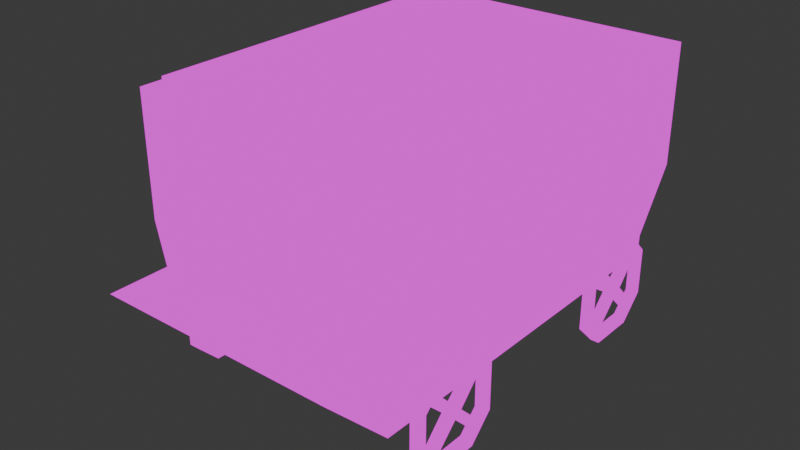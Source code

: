 # Source: passenger_carriage.blend  (saved by Blender 4.2.66; exported with 4.5.12 LTS)
import bpy
from mathutils import Matrix  # noqa: F401  (used for matrix-valued properties, if any)

bpy.ops.wm.read_factory_settings(use_empty=True)
scene = bpy.context.scene
scene.name = 'Scene'

# ---- collections
col_collection = bpy.data.collections.new('Collection'); scene.collection.children.link(col_collection)

# ---- images (referenced by path relative to the original .blend; pixels are not part of the script)
import os
ASSET_DIR = os.environ.get("B2B_ASSET_DIR", "")  # directory of the original .blend (textures are referenced by path, not embedded)
HERE = os.path.dirname(os.path.abspath(__file__))  # packed textures are extracted next to this script under _unpacked/

def load_image(name, relpath, width, height, colorspace="sRGB"):
    """Load a texture the original file referenced (path relative to the .blend, or extracted next to this script)."""
    p = next((c for c in (os.path.join(HERE, relpath), os.path.join(ASSET_DIR, relpath)) if relpath and os.path.exists(c)), "")
    if p:
        img = bpy.data.images.load(p, check_existing=True)
        img.name = name
    else:  # same state as the original file: an image datablock whose file is absent (Cycles renders it pink)
        img = bpy.data.images.new(name, width, height)
        img.source = "FILE"
        img.filepath = "//" + (relpath or name)
    img.colorspace_settings.name = colorspace
    return img
img_carriage_png = load_image('carriage.png', 'carriage.png', 1024, 1024, 'sRGB')

# ---- materials (node trees are filled in below, after node groups)
mat_carriage = bpy.data.materials.new('carriage')
mat_carriage.alpha_threshold = 0.0
mat_carriage.roughness = 0.5
mat_carriage.line_color = (0.0, 0.0, 0.0, 1.0)

# ---- material node trees
mat_carriage.use_nodes = True; mat_carriage.node_tree.nodes.clear()
_N = mat_carriage.node_tree.nodes; _L = mat_carriage.node_tree.links
n0 = _N.new('ShaderNodeOutputMaterial'); n0.name = 'Material Output'; n0.location = (607, 383)
n1 = _N.new('ShaderNodeEmission'); n1.name = 'Emission'; n1.location = (280, 306)
n2 = _N.new('ShaderNodeTexImage'); n2.name = 'Image Texture'; n2.location = (-280, 280)
n2.image = img_carriage_png
n2.interpolation = 'Closest'
_L.new(n2.outputs[0], n1.inputs[0])
_L.new(n1.outputs[0], n0.inputs[0])
n0.is_active_output = True

# ---- world
world_world = bpy.data.worlds.new('World'); scene.world = world_world
world_world.use_nodes = True; world_world.node_tree.nodes.clear()
_N = world_world.node_tree.nodes; _L = world_world.node_tree.links
n0 = _N.new('ShaderNodeOutputWorld'); n0.name = 'World Output'; n0.location = (300, 300)
n1 = _N.new('ShaderNodeBackground'); n1.name = 'Background'; n1.location = (10, 300)
n1.inputs[0].default_value = (0.05088, 0.05088, 0.05088, 1.0)
_L.new(n1.outputs[0], n0.inputs[0])
n0.is_active_output = True
world_world.color = (0.05088, 0.05088, 0.05088)
world_world.sun_shadow_jitter_overblur = 0.0

# ---- meshes
me_cube = bpy.data.meshes.new('Cube')
me_cube.from_pydata([(0.6274, -1.597, 7.801), (0.6274, -1.597, 5.801), (-0.6226, -1.597, 7.801), (-0.6226, -1.597, 5.801), (0.6274, 1.603, 7.801), (0.6274, 1.603, 5.801), (-0.6226, 1.603, 7.801), (-0.6226, 1.603, 5.801), (-0.6502, 0.8441, 9.968), (-0.6952, 0.8441, 9.968), (-0.6502, 0.6453, 7.483), (-0.6952, 0.6453, 7.483), (-0.6502, 0.6453, 2.515), (-0.6952, 0.6453, 2.515), (-0.6502, 0.8441, 0.03031), (-0.6952, 0.8441, 0.03031), (-0.6502, 1.242, 0.03031), (-0.6952, 1.242, 0.03031), (-0.6502, 1.44, 2.515), (-0.6952, 1.44, 2.515), (-0.6502, 1.44, 7.483), (-0.6952, 1.44, 7.483), (-0.6502, 1.242, 9.968), (-0.6952, 1.242, 9.968), (-0.6502, 0.8863, 8.974), (-0.6502, 0.7273, 6.986), (-0.6502, 0.7273, 3.011), (-0.6502, 0.8863, 1.024), (-0.6502, 1.204, 1.024), (-0.6502, 1.363, 3.011), (-0.6502, 1.363, 6.986), (-0.6502, 1.204, 8.974), (-0.6952, 0.8838, 8.974), (-0.6952, 0.7248, 6.986), (-0.6952, 0.7248, 3.011), (-0.6952, 0.8838, 1.024), (-0.6952, 1.202, 1.024), (-0.6952, 1.361, 3.011), (-0.6952, 1.361, 6.986), (-0.6952, 1.202, 8.974), (-0.6502, 1.308, 0.8584), (-0.6502, 1.374, 1.687), (-0.6952, 1.374, 1.687), (-0.6952, 1.308, 0.8584), (-0.6502, 1.257, 1.687), (-0.6502, 1.31, 2.349), (-0.6952, 1.308, 2.349), (-0.6952, 1.255, 1.687), (-0.6502, 0.7116, 1.687), (-0.6502, 0.7778, 0.8584), (-0.6952, 0.7778, 0.8584), (-0.6952, 0.7116, 1.687), (-0.6502, 0.7803, 2.349), (-0.6502, 0.8333, 1.687), (-0.6952, 0.8308, 1.687), (-0.6952, 0.7778, 2.349), (-0.6502, 1.374, 8.311), (-0.6502, 1.308, 9.139), (-0.6952, 1.308, 9.139), (-0.6952, 1.374, 8.311), (-0.6502, 1.31, 7.649), (-0.6502, 1.257, 8.311), (-0.6952, 1.255, 8.311), (-0.6952, 1.308, 7.649), (-0.6502, 0.7778, 9.139), (-0.6502, 0.7116, 8.311), (-0.6952, 0.7116, 8.311), (-0.6952, 0.7778, 9.139), (-0.6502, 0.8333, 8.311), (-0.6502, 0.7803, 7.649), (-0.6952, 0.7778, 7.649), (-0.6952, 0.8308, 8.311), (-0.6943, 1.096, 4.998), (-0.6482, 1.099, 4.998), (-0.6502, 1.045, 5.665), (-0.6952, 1.043, 5.665), (-0.6575, 0.9924, 5.001), (-0.6985, 0.9901, 5.001), (-0.6502, 1.046, 4.335), (-0.6952, 1.043, 4.335), (-0.6502, -1.244, 9.968), (-0.6952, -1.244, 9.968), (-0.6502, -1.443, 7.483), (-0.6952, -1.443, 7.483), (-0.6502, -1.443, 2.515), (-0.6952, -1.443, 2.515), (-0.6502, -1.244, 0.03031), (-0.6952, -1.244, 0.03031), (-0.6502, -0.8464, 0.03031), (-0.6952, -0.8464, 0.03031), (-0.6502, -0.6477, 2.515), (-0.6952, -0.6477, 2.515), (-0.6502, -0.6477, 7.483), (-0.6952, -0.6477, 7.483), (-0.6502, -0.8464, 9.968), (-0.6952, -0.8464, 9.968), (-0.6502, -1.202, 8.974), (-0.6502, -1.361, 6.986), (-0.6502, -1.361, 3.011), (-0.6502, -1.202, 1.024), (-0.6502, -0.8837, 1.024), (-0.6502, -0.7247, 3.011), (-0.6502, -0.7247, 6.986), (-0.6502, -0.8837, 8.974), (-0.6952, -1.204, 8.974), (-0.6952, -1.363, 6.986), (-0.6952, -1.363, 3.011), (-0.6952, -1.204, 1.024), (-0.6952, -0.8862, 1.024), (-0.6952, -0.7272, 3.011), (-0.6952, -0.7272, 6.986), (-0.6952, -0.8862, 8.974), (-0.6502, -0.7802, 0.8584), (-0.6502, -0.7139, 1.687), (-0.6952, -0.7139, 1.687), (-0.6952, -0.7802, 0.8584), (-0.6502, -0.8307, 1.687), (-0.6502, -0.7777, 2.349), (-0.6952, -0.7802, 2.349), (-0.6952, -0.8332, 1.687), (-0.6502, -1.376, 1.687), (-0.6502, -1.31, 0.8584), (-0.6952, -1.31, 0.8584), (-0.6952, -1.376, 1.687), (-0.6502, -1.308, 2.349), (-0.6502, -1.255, 1.687), (-0.6952, -1.257, 1.687), (-0.6952, -1.31, 2.349), (-0.6502, -0.7139, 8.311), (-0.6502, -0.7802, 9.139), (-0.6952, -0.7802, 9.139), (-0.6952, -0.7139, 8.311), (-0.6502, -0.7777, 7.649), (-0.6502, -0.8307, 8.311), (-0.6952, -0.8332, 8.311), (-0.6952, -0.7802, 7.649), (-0.6502, -1.31, 9.139), (-0.6502, -1.376, 8.311), (-0.6952, -1.376, 8.311), (-0.6952, -1.31, 9.139), (-0.6502, -1.255, 8.311), (-0.6502, -1.308, 7.649), (-0.6952, -1.31, 7.649), (-0.6952, -1.257, 8.311), (-0.6943, -0.992, 4.998), (-0.6482, -0.9895, 4.998), (-0.6502, -1.043, 5.665), (-0.6952, -1.045, 5.665), (-0.6575, -1.096, 5.001), (-0.6985, -1.098, 5.001), (-0.6502, -1.042, 4.335), (-0.6952, -1.045, 4.335), (0.6998, 0.8441, 9.968), (0.6548, 0.8441, 9.968), (0.6998, 0.6453, 7.483), (0.6548, 0.6453, 7.483), (0.6998, 0.6453, 2.515), (0.6548, 0.6453, 2.515), (0.6998, 0.8441, 0.03031), (0.6548, 0.8441, 0.03031), (0.6998, 1.242, 0.03031), (0.6548, 1.242, 0.03031), (0.6998, 1.44, 2.515), (0.6548, 1.44, 2.515), (0.6998, 1.44, 7.483), (0.6548, 1.44, 7.483), (0.6998, 1.242, 9.968), (0.6548, 1.242, 9.968), (0.6998, 0.8863, 8.974), (0.6998, 0.7273, 6.986), (0.6998, 0.7273, 3.011), (0.6998, 0.8863, 1.024), (0.6998, 1.204, 1.024), (0.6998, 1.363, 3.011), (0.6998, 1.363, 6.986), (0.6998, 1.204, 8.974), (0.6548, 0.8838, 8.974), (0.6548, 0.7248, 6.986), (0.6548, 0.7248, 3.011), (0.6548, 0.8838, 1.024), (0.6548, 1.202, 1.024), (0.6548, 1.361, 3.011), (0.6548, 1.361, 6.986), (0.6548, 1.202, 8.974), (0.6998, 1.308, 0.8584), (0.6998, 1.374, 1.687), (0.6548, 1.374, 1.687), (0.6548, 1.308, 0.8584), (0.6998, 1.257, 1.687), (0.6998, 1.31, 2.349), (0.6548, 1.308, 2.349), (0.6548, 1.255, 1.687), (0.6998, 0.7116, 1.687), (0.6998, 0.7778, 0.8584), (0.6548, 0.7778, 0.8584), (0.6548, 0.7116, 1.687), (0.6998, 0.7803, 2.349), (0.6998, 0.8333, 1.687), (0.6548, 0.8308, 1.687), (0.6548, 0.7778, 2.349), (0.6998, 1.374, 8.311), (0.6998, 1.308, 9.139), (0.6548, 1.308, 9.139), (0.6548, 1.374, 8.311), (0.6998, 1.31, 7.649), (0.6998, 1.257, 8.311), (0.6548, 1.255, 8.311), (0.6548, 1.308, 7.649), (0.6998, 0.7778, 9.139), (0.6998, 0.7116, 8.311), (0.6548, 0.7116, 8.311), (0.6548, 0.7778, 9.139), (0.6998, 0.8333, 8.311), (0.6998, 0.7803, 7.649), (0.6548, 0.7778, 7.649), (0.6548, 0.8308, 8.311), (0.6557, 1.096, 4.998), (0.7018, 1.099, 4.998), (0.6998, 1.045, 5.665), (0.6548, 1.043, 5.665), (0.6925, 0.9924, 5.001), (0.6515, 0.9901, 5.001), (0.6998, 1.046, 4.335), (0.6548, 1.043, 4.335), (0.7, -1.244, 9.968), (0.655, -1.244, 9.968), (0.7, -1.443, 7.483), (0.655, -1.443, 7.483), (0.7, -1.443, 2.515), (0.655, -1.443, 2.515), (0.7, -1.244, 0.03031), (0.655, -1.244, 0.03031), (0.7, -0.8464, 0.03031), (0.655, -0.8464, 0.03031), (0.7, -0.6477, 2.515), (0.655, -0.6477, 2.515), (0.7, -0.6477, 7.483), (0.655, -0.6477, 7.483), (0.7, -0.8464, 9.968), (0.655, -0.8464, 9.968), (0.7, -1.202, 8.974), (0.7, -1.361, 6.986), (0.7, -1.361, 3.011), (0.7, -1.202, 1.024), (0.7, -0.8837, 1.024), (0.7, -0.7247, 3.011), (0.7, -0.7247, 6.986), (0.7, -0.8837, 8.974), (0.655, -1.204, 8.974), (0.655, -1.363, 6.986), (0.655, -1.363, 3.011), (0.655, -1.204, 1.024), (0.655, -0.8862, 1.024), (0.655, -0.7272, 3.011), (0.655, -0.7272, 6.986), (0.655, -0.8862, 8.974), (0.7, -0.7802, 0.8584), (0.7, -0.7139, 1.687), (0.655, -0.7139, 1.687), (0.655, -0.7802, 0.8584), (0.7, -0.8307, 1.687), (0.7, -0.7777, 2.349), (0.655, -0.7802, 2.349), (0.655, -0.8332, 1.687), (0.7, -1.376, 1.687), (0.7, -1.31, 0.8584), (0.655, -1.31, 0.8584), (0.655, -1.376, 1.687), (0.7, -1.308, 2.349), (0.7, -1.255, 1.687), (0.655, -1.257, 1.687), (0.655, -1.31, 2.349), (0.7, -0.7139, 8.311), (0.7, -0.7802, 9.139), (0.655, -0.7802, 9.139), (0.655, -0.7139, 8.311), (0.7, -0.7777, 7.649), (0.7, -0.8307, 8.311), (0.655, -0.8332, 8.311), (0.655, -0.7802, 7.649), (0.7, -1.31, 9.139), (0.7, -1.376, 8.311), (0.655, -1.376, 8.311), (0.655, -1.31, 9.139), (0.7, -1.255, 8.311), (0.7, -1.308, 7.649), (0.655, -1.31, 7.649), (0.655, -1.257, 8.311), (0.656, -0.992, 4.998), (0.7021, -0.9895, 4.998), (0.7, -1.043, 5.665), (0.655, -1.045, 5.665), (0.6927, -1.096, 5.001), (0.6518, -1.098, 5.001), (0.7, -1.042, 4.335), (0.655, -1.045, 4.335), (0.7299, -1.597, 16.41), (-0.7251, -1.597, 16.41), (-0.7251, 1.603, 16.41), (0.7299, 1.603, 16.41), (-0.7251, -1.597, 16.41), (0.7299, -1.597, 16.41), (-0.6226, -1.597, 7.801), (0.6274, -1.597, 7.801), (0.6229, 1.603, 12.8), (-0.6207, 1.603, 12.8), (0.6229, 2.163, 12.8), (-0.6207, 2.163, 12.8), (0.7299, -1.597, 28.91), (-0.7251, -1.597, 28.91), (-0.7251, 1.603, 28.91), (0.7299, 1.603, 28.91), (0.6772, -1.597, 12.59), (-0.6725, -1.597, 12.59), (-0.6725, 1.603, 12.59), (0.6772, 1.603, 12.59), (0.6772, -0.7966, 12.59), (-0.6725, -0.7966, 12.59), (-0.6725, 0.8034, 12.59), (0.6772, 0.8034, 12.59), (0.6267, 0.8608, 7.783), (-0.6219, 0.8608, 7.783), (-0.6219, -0.8541, 7.783), (0.6267, -0.8541, 7.783), (0.6772, -0.8541, 12.59), (-0.6725, -0.8541, 12.59), (-0.6725, 0.8608, 12.59), (0.6772, 0.8608, 12.59), (0.6687, -0.7966, 11.87), (-0.6639, -0.7966, 11.87), (-0.6639, 0.8034, 11.87), (0.6687, 0.8034, 11.87), (0.6274, -0.53, 5.801), (0.6274, 0.5367, 5.801), (-0.6226, -0.4, 7.801), (-0.6226, 0.4, 7.801), (-0.6226, 0.5367, 5.801), (-0.6226, -0.53, 5.801), (0.6274, 0.4, 7.801), (0.6274, -0.4, 7.801), (0.7299, 0.4, 16.41), (0.7299, -0.4, 16.41), (-0.7251, -0.4, 16.41), (-0.7251, 0.4, 16.41), (-0.7251, 1.603, 16.41), (0.7299, 1.603, 16.41), (-0.7251, -1.597, 16.41), (0.7299, -1.597, 16.41), (-0.7251, 1.603, 28.91), (0.7299, 1.603, 28.91), (-0.7251, -1.597, 28.91), (0.7299, -1.597, 28.91), (0.7299, 1.36, 16.41), (0.7299, -1.36, 16.41), (-0.7251, -1.36, 16.41), (-0.7251, 1.36, 16.41), (0.7299, 1.36, 28.91), (0.7299, -1.36, 28.91), (-0.7251, -1.36, 28.91), (-0.7251, 1.36, 28.91), (0.7493, -0.368, 16.28), (0.75, -0.368, 28.8), (0.7493, -0.432, 16.28), (0.75, -0.432, 28.8), (0.7107, -0.368, 16.49), (0.71, -0.368, 28.8), (0.7107, -0.432, 16.49), (0.71, -0.432, 28.8), (0.6441, -0.432, 7.328), (0.6441, -0.368, 7.328), (0.6056, -0.432, 7.544), (0.6056, -0.368, 7.544), (0.7493, 0.432, 16.28), (0.75, 0.432, 28.8), (0.7493, 0.368, 16.28), (0.75, 0.368, 28.8), (0.7107, 0.432, 16.49), (0.71, 0.432, 28.8), (0.7107, 0.368, 16.49), (0.71, 0.368, 28.8), (0.6441, 0.368, 7.328), (0.6441, 0.432, 7.328), (0.6056, 0.368, 7.544), (0.6056, 0.432, 7.544), (-0.7447, 0.368, 16.28), (-0.7455, 0.368, 28.8), (-0.7447, 0.432, 16.28), (-0.7455, 0.432, 28.8), (-0.7062, 0.368, 16.49), (-0.7055, 0.368, 28.8), (-0.7062, 0.432, 16.49), (-0.7055, 0.432, 28.8), (-0.6396, 0.432, 7.328), (-0.6396, 0.368, 7.328), (-0.6011, 0.432, 7.544), (-0.6011, 0.368, 7.544), (-0.7447, -0.432, 16.28), (-0.7455, -0.432, 28.8), (-0.7447, -0.368, 16.28), (-0.7455, -0.368, 28.8), (-0.7062, -0.432, 16.49), (-0.7055, -0.432, 28.8), (-0.7062, -0.368, 16.49), (-0.7055, -0.368, 28.8), (-0.6396, -0.368, 7.328), (-0.6396, -0.432, 7.328), (-0.6011, -0.368, 7.544), (-0.6011, -0.432, 7.544), (-0.7447, 1.329, 16.28), (-0.7455, 1.329, 28.8), (-0.7447, 1.393, 16.28), (-0.7455, 1.393, 28.8), (-0.7062, 1.329, 16.49), (-0.7055, 1.329, 28.8), (-0.7062, 1.393, 16.49), (-0.7055, 1.393, 28.8), (-0.7447, -1.389, 16.28), (-0.7455, -1.389, 28.8), (-0.7447, -1.325, 16.28), (-0.7455, -1.325, 28.8), (-0.7062, -1.389, 16.49), (-0.7055, -1.389, 28.8), (-0.7062, -1.325, 16.49), (-0.7055, -1.325, 28.8), (0.7474, -1.325, 16.28), (0.7482, -1.325, 28.8), (0.7474, -1.389, 16.28), (0.7482, -1.389, 28.8), (0.7089, -1.325, 16.49), (0.7082, -1.325, 28.8), (0.7089, -1.389, 16.49), (0.7082, -1.389, 28.8), (0.7474, 1.393, 16.28), (0.7482, 1.393, 28.8), (0.7474, 1.329, 16.28), (0.7482, 1.329, 28.8), (0.7089, 1.393, 16.49), (0.7082, 1.393, 28.8), (0.7089, 1.329, 16.49), (0.7082, 1.329, 28.8), (-0.7447, -1.358, 17.11), (-0.7455, -0.4129, 17.11), (-0.7447, -1.358, 16.31), (-0.7455, -0.4129, 16.31), (-0.7062, -1.341, 17.11), (-0.7055, -0.4129, 17.11), (-0.7062, -1.341, 16.31), (-0.7055, -0.4129, 16.31), (-0.7447, -1.385, 29.04), (-0.7455, 1.392, 29.04), (-0.7447, -1.385, 28.24), (-0.7455, 1.392, 28.24), (-0.7062, -1.387, 29.04), (-0.7055, 1.392, 29.04), (-0.7062, -1.387, 28.24), (-0.7055, 1.392, 28.24), (0.7101, -1.385, 29.04), (0.7094, 1.392, 29.04), (0.7101, -1.385, 28.24), (0.7094, 1.392, 28.24), (0.7486, -1.387, 29.04), (0.7494, 1.392, 29.04), (0.7486, -1.387, 28.24), (0.7494, 1.392, 28.24), (-0.7447, 0.4075, 17.11), (-0.7455, 1.352, 17.11), (-0.7447, 0.4075, 16.31), (-0.7455, 1.352, 16.31), (-0.7062, 0.4238, 17.11), (-0.7055, 1.352, 17.11), (-0.7062, 0.4238, 16.31), (-0.7055, 1.352, 16.31), (0.711, 0.4075, 17.11), (0.7103, 1.352, 17.11), (0.711, 0.4075, 16.31), (0.7103, 1.352, 16.31), (0.7495, 0.4238, 17.11), (0.7503, 1.352, 17.11), (0.7495, 0.4238, 16.31), (0.7503, 1.352, 16.31), (0.711, -1.359, 17.11), (0.7103, -0.4139, 17.11), (0.711, -1.359, 16.31), (0.7103, -0.4139, 16.31), (0.7495, -1.342, 17.11), (0.7503, -0.4139, 17.11), (0.7495, -1.342, 16.31), (0.7503, -0.4139, 16.31), (0.7296, -0.848, 16.56), (0.7304, -0.848, 28.52), (0.7296, -0.912, 16.56), (0.7304, -0.912, 28.52), (0.7296, 0.9206, 16.56), (0.7304, 0.9206, 28.52), (0.7296, 0.8566, 16.56), (0.7304, 0.8566, 28.52), (-0.7277, -0.848, 16.56), (-0.727, -0.848, 28.52), (-0.7277, -0.912, 16.56), (-0.727, -0.912, 28.52), (-0.7277, 0.9206, 16.56), (-0.727, 0.9206, 28.52), (-0.7277, 0.8566, 16.56), (-0.727, 0.8566, 28.52), (0.6274, -0.8814, 7.794), (0.6274, 0.8881, 7.794), (-0.6226, 0.8881, 7.794), (-0.6226, -0.8814, 7.794)], [], [(336, 335, 6, 7), (332, 339, 0, 1), (69, 25, 33, 70), (10, 11, 13, 12), (51, 50, 15, 14, 49, 48, 12, 13), (14, 15, 17, 16), (43, 42, 19, 18, 41, 40, 16, 17), (18, 19, 21, 20), (59, 58, 23, 22, 57, 56, 20, 21), (22, 23, 9, 8), (10, 12, 26, 25), (41, 18, 29, 45), (22, 8, 24, 31), (65, 10, 25, 69), (49, 14, 27, 53), (18, 20, 30, 29), (14, 16, 28, 27), (57, 22, 31, 61), (13, 11, 33, 34), (43, 17, 36, 47), (9, 23, 39, 32), (67, 9, 32, 71), (51, 13, 34, 55), (21, 19, 37, 38), (17, 15, 35, 36), (59, 21, 38, 63), (29, 30, 38, 37), (31, 24, 32, 39), (25, 26, 34, 33), (27, 28, 36, 35), (19, 42, 46, 37), (42, 43, 47, 46), (16, 40, 44, 28), (40, 41, 45, 44), (61, 31, 39, 62), (55, 34, 26, 52), (15, 50, 54, 35), (50, 51, 55, 54), (12, 48, 52, 26), (48, 49, 53, 52), (63, 38, 30, 60), (71, 32, 24, 68), (23, 58, 62, 39), (58, 59, 63, 62), (20, 56, 60, 30), (56, 57, 61, 60), (53, 27, 35, 54), (11, 66, 70, 33), (66, 67, 71, 70), (8, 64, 68, 24), (64, 65, 69, 68), (67, 66, 11, 10, 65, 64, 8, 9), (45, 29, 37, 46), (47, 36, 28, 44), (46, 47, 79, 72), (62, 63, 72, 75), (69, 70, 77, 76), (55, 52, 76, 77), (60, 61, 74, 73), (61, 62, 75, 74), (63, 60, 73, 72), (70, 71, 75, 77), (68, 69, 76, 74), (71, 68, 74, 75), (75, 72, 79, 77), (45, 46, 72, 73), (44, 45, 73, 78), (47, 44, 78, 79), (221, 219, 74, 76), (54, 55, 77, 79), (53, 54, 79, 78), (52, 53, 78, 76), (141, 97, 105, 142), (82, 83, 85, 84), (123, 122, 87, 86, 121, 120, 84, 85), (86, 87, 89, 88), (115, 114, 91, 90, 113, 112, 88, 89), (90, 91, 93, 92), (131, 130, 95, 94, 129, 128, 92, 93), (94, 95, 81, 80), (82, 84, 98, 97), (113, 90, 101, 117), (94, 80, 96, 103), (137, 82, 97, 141), (121, 86, 99, 125), (90, 92, 102, 101), (86, 88, 100, 99), (129, 94, 103, 133), (85, 83, 105, 106), (115, 89, 108, 119), (81, 95, 111, 104), (139, 81, 104, 143), (123, 85, 106, 127), (93, 91, 109, 110), (89, 87, 107, 108), (131, 93, 110, 135), (101, 102, 110, 109), (103, 96, 104, 111), (97, 98, 106, 105), (99, 100, 108, 107), (91, 114, 118, 109), (114, 115, 119, 118), (88, 112, 116, 100), (112, 113, 117, 116), (133, 103, 111, 134), (127, 106, 98, 124), (87, 122, 126, 107), (122, 123, 127, 126), (84, 120, 124, 98), (120, 121, 125, 124), (135, 110, 102, 132), (143, 104, 96, 140), (95, 130, 134, 111), (130, 131, 135, 134), (92, 128, 132, 102), (128, 129, 133, 132), (125, 99, 107, 126), (83, 138, 142, 105), (138, 139, 143, 142), (80, 136, 140, 96), (136, 137, 141, 140), (139, 138, 83, 82, 137, 136, 80, 81), (117, 101, 109, 118), (119, 108, 100, 116), (118, 119, 151, 144), (134, 135, 144, 147), (141, 142, 149, 148), (127, 124, 148, 149), (132, 133, 146, 145), (133, 134, 147, 146), (135, 132, 145, 144), (142, 143, 147, 149), (140, 141, 148, 146), (143, 140, 146, 147), (147, 144, 151, 149), (117, 118, 144, 145), (116, 117, 145, 150), (119, 116, 150, 151), (291, 288, 145, 146), (126, 127, 149, 151), (125, 126, 151, 150), (124, 125, 150, 148), (213, 169, 177, 214), (154, 155, 157, 156), (195, 194, 159, 158, 193, 192, 156, 157), (158, 159, 161, 160), (187, 186, 163, 162, 185, 184, 160, 161), (162, 163, 165, 164), (203, 202, 167, 166, 201, 200, 164, 165), (166, 167, 153, 152), (154, 156, 170, 169), (185, 162, 173, 189), (166, 152, 168, 175), (209, 154, 169, 213), (193, 158, 171, 197), (162, 164, 174, 173), (158, 160, 172, 171), (201, 166, 175, 205), (157, 155, 177, 178), (187, 161, 180, 191), (153, 167, 183, 176), (211, 153, 176, 215), (195, 157, 178, 199), (165, 163, 181, 182), (161, 159, 179, 180), (203, 165, 182, 207), (173, 174, 182, 181), (175, 168, 176, 183), (169, 170, 178, 177), (171, 172, 180, 179), (163, 186, 190, 181), (186, 187, 191, 190), (160, 184, 188, 172), (184, 185, 189, 188), (205, 175, 183, 206), (199, 178, 170, 196), (159, 194, 198, 179), (194, 195, 199, 198), (156, 192, 196, 170), (192, 193, 197, 196), (207, 182, 174, 204), (215, 176, 168, 212), (167, 202, 206, 183), (202, 203, 207, 206), (164, 200, 204, 174), (200, 201, 205, 204), (197, 171, 179, 198), (155, 210, 214, 177), (210, 211, 215, 214), (152, 208, 212, 168), (208, 209, 213, 212), (211, 210, 155, 154, 209, 208, 152, 153), (189, 173, 181, 190), (191, 180, 172, 188), (190, 191, 223, 216), (206, 207, 216, 219), (213, 214, 221, 220), (199, 196, 220, 221), (204, 205, 218, 217), (205, 206, 219, 218), (207, 204, 217, 216), (214, 215, 219, 221), (212, 213, 220, 218), (215, 212, 218, 219), (189, 190, 216, 217), (188, 189, 217, 222), (191, 188, 222, 223), (217, 218, 220, 222), (198, 199, 221, 223), (197, 198, 223, 222), (196, 197, 222, 220), (285, 241, 249, 286), (226, 227, 229, 228), (267, 266, 231, 230, 265, 264, 228, 229), (230, 231, 233, 232), (259, 258, 235, 234, 257, 256, 232, 233), (234, 235, 237, 236), (275, 274, 239, 238, 273, 272, 236, 237), (238, 239, 225, 224), (226, 228, 242, 241), (257, 234, 245, 261), (238, 224, 240, 247), (281, 226, 241, 285), (265, 230, 243, 269), (234, 236, 246, 245), (230, 232, 244, 243), (273, 238, 247, 277), (229, 227, 249, 250), (259, 233, 252, 263), (225, 239, 255, 248), (283, 225, 248, 287), (267, 229, 250, 271), (237, 235, 253, 254), (233, 231, 251, 252), (275, 237, 254, 279), (245, 246, 254, 253), (247, 240, 248, 255), (241, 242, 250, 249), (243, 244, 252, 251), (235, 258, 262, 253), (258, 259, 263, 262), (232, 256, 260, 244), (256, 257, 261, 260), (277, 247, 255, 278), (271, 250, 242, 268), (231, 266, 270, 251), (266, 267, 271, 270), (228, 264, 268, 242), (264, 265, 269, 268), (279, 254, 246, 276), (287, 248, 240, 284), (239, 274, 278, 255), (274, 275, 279, 278), (236, 272, 276, 246), (272, 273, 277, 276), (269, 243, 251, 270), (227, 282, 286, 249), (282, 283, 287, 286), (224, 280, 284, 240), (280, 281, 285, 284), (283, 282, 227, 226, 281, 280, 224, 225), (261, 245, 253, 262), (263, 252, 244, 260), (262, 263, 295, 288), (278, 279, 288, 291), (285, 286, 293, 292), (271, 268, 292, 293), (276, 277, 290, 289), (277, 278, 291, 290), (279, 276, 289, 288), (286, 287, 291, 293), (284, 285, 292, 290), (287, 284, 290, 291), (261, 262, 288, 289), (260, 261, 289, 294), (263, 260, 294, 295), (289, 290, 292, 294), (270, 271, 293, 295), (269, 270, 295, 294), (268, 269, 294, 292), (288, 295, 150, 145), (295, 293, 148, 150), (293, 291, 146, 148), (223, 221, 76, 78), (216, 223, 78, 73), (302, 303, 296, 297), (334, 2, 300, 342), (219, 216, 73, 74), (338, 4, 299, 340), (6, 4, 299, 298), (3, 1, 303, 302), (5, 7, 6, 4), (304, 305, 307, 306), (4, 304, 306, 5), (7, 307, 305, 6), (298, 299, 311, 310), (297, 296, 308, 309), (312, 313, 317, 316), (315, 314, 318, 319), (327, 326, 321, 320), (324, 325, 322, 323), (316, 317, 329, 328), (319, 318, 330, 331), (0, 339, 341, 301), (6, 335, 343, 298), (5, 4, 338, 333), (333, 338, 339, 332), (505, 504, 507, 506), (3, 2, 334, 337), (337, 334, 335, 336), (352, 345, 349, 356), (354, 346, 350, 358), (344, 355, 359, 348), (347, 353, 357, 351), (360, 361, 363, 362), (362, 363, 367, 366), (366, 367, 365, 364), (364, 365, 361, 360), (366, 364, 371, 370), (372, 373, 375, 374), (374, 375, 379, 378), (364, 360, 369, 371), (362, 366, 370, 368), (360, 362, 368, 369), (378, 379, 377, 376), (376, 377, 373, 372), (378, 376, 383, 382), (376, 372, 381, 383), (374, 378, 382, 380), (372, 374, 380, 381), (384, 385, 387, 386), (386, 387, 391, 390), (390, 391, 389, 388), (388, 389, 385, 384), (390, 388, 395, 394), (388, 384, 393, 395), (386, 390, 394, 392), (384, 386, 392, 393), (396, 397, 399, 398), (398, 399, 403, 402), (402, 403, 401, 400), (400, 401, 397, 396), (402, 400, 407, 406), (400, 396, 405, 407), (398, 402, 406, 404), (396, 398, 404, 405), (408, 409, 411, 410), (410, 411, 415, 414), (414, 415, 413, 412), (412, 413, 409, 408), (416, 417, 419, 418), (418, 419, 423, 422), (422, 423, 421, 420), (420, 421, 417, 416), (424, 425, 427, 426), (426, 427, 431, 430), (430, 431, 429, 428), (428, 429, 425, 424), (432, 433, 435, 434), (434, 435, 439, 438), (438, 439, 437, 436), (436, 437, 433, 432), (440, 441, 443, 442), (464, 465, 467, 466), (446, 447, 445, 444), (444, 445, 441, 440), (448, 449, 451, 450), (454, 455, 453, 452), (452, 453, 449, 448), (456, 457, 459, 458), (462, 463, 461, 460), (460, 461, 457, 456), (470, 471, 469, 468), (468, 469, 465, 464), (472, 473, 475, 474), (478, 479, 477, 476), (476, 477, 473, 472), (480, 481, 483, 482), (486, 487, 485, 484), (484, 485, 481, 480), (488, 489, 491, 490), (492, 493, 495, 494), (496, 497, 499, 498), (500, 501, 503, 502), (311, 308, 309, 310), (378, 364, 371, 382), (402, 388, 395, 406)])
_uv = me_cube.uv_layers.new(name='UVMap')
_uv.uv.foreach_set('vector', [0.04587, 0.8045, 0.05263, 0.8045, 0.05263, 0.8068, 0.04587, 0.8068, 0.04587, 0.791, 0.05263, 0.791, 0.05263, 0.7933, 0.04587, 0.7933, 0.05051, 0.8046, 0.05051, 0.804, 0.0434, 0.804, 0.0434, 0.8046, 0.05051, 0.804, 0.0434, 0.804, 0.0434, 0.8022, 0.05051, 0.8022, 0.0434, 0.8016, 0.0434, 0.801, 0.0434, 0.8004, 0.05051, 0.8004, 0.05051, 0.801, 0.05051, 0.8016, 0.05051, 0.8022, 0.0434, 0.8022, 0.05051, 0.8004, 0.0434, 0.8004, 0.0434, 0.7987, 0.05051, 0.7987, 0.0434, 0.7981, 0.0434, 0.7975, 0.0434, 0.7969, 0.05051, 0.7969, 0.05051, 0.7975, 0.05051, 0.7981, 0.05051, 0.7987, 0.0434, 0.7987, 0.05051, 0.7969, 0.0434, 0.7969, 0.0434, 0.7951, 0.05051, 0.7951, 0.0434, 0.7945, 0.0434, 0.7939, 0.0434, 0.7933, 0.05051, 0.7933, 0.05051, 0.7939, 0.05051, 0.7945, 0.05051, 0.7951, 0.0434, 0.7951, 0.05051, 0.7933, 0.0434, 0.7933, 0.0434, 0.7916, 0.05051, 0.7916, 0.05051, 0.804, 0.05051, 0.8022, 0.05051, 0.8022, 0.05051, 0.804, 0.05051, 0.7975, 0.05051, 0.7969, 0.05051, 0.7969, 0.05051, 0.7975, 0.05051, 0.7933, 0.05051, 0.7916, 0.05051, 0.7916, 0.05051, 0.7933, 0.05051, 0.8046, 0.05051, 0.804, 0.05051, 0.804, 0.05051, 0.8046, 0.05051, 0.801, 0.05051, 0.8004, 0.05051, 0.8004, 0.05051, 0.801, 0.05051, 0.7969, 0.05051, 0.7951, 0.05051, 0.7951, 0.05051, 0.7969, 0.05051, 0.8004, 0.05051, 0.7987, 0.05051, 0.7987, 0.05051, 0.8004, 0.05051, 0.7939, 0.05051, 0.7933, 0.05051, 0.7933, 0.05051, 0.7939, 0.0434, 0.8022, 0.0434, 0.804, 0.0434, 0.804, 0.0434, 0.8022, 0.0434, 0.7981, 0.0434, 0.7987, 0.0434, 0.7987, 0.0434, 0.7981, 0.0434, 0.7916, 0.0434, 0.7933, 0.0434, 0.7933, 0.0434, 0.7916, 0.0434, 0.8052, 0.0434, 0.8058, 0.0434, 0.8058, 0.0434, 0.8052, 0.0434, 0.8016, 0.0434, 0.8022, 0.0434, 0.8022, 0.0434, 0.8016, 0.0434, 0.7951, 0.0434, 0.7969, 0.0434, 0.7969, 0.0434, 0.7951, 0.0434, 0.7987, 0.0434, 0.8004, 0.0434, 0.8004, 0.0434, 0.7987, 0.0434, 0.7945, 0.0434, 0.7951, 0.0434, 0.7951, 0.0434, 0.7945, 0.05051, 0.7969, 0.05051, 0.7951, 0.0434, 0.7951, 0.0434, 0.7969, 0.05051, 0.7933, 0.05051, 0.7916, 0.0434, 0.7916, 0.0434, 0.7933, 0.05051, 0.804, 0.05051, 0.8022, 0.0434, 0.8022, 0.0434, 0.804, 0.05051, 0.8004, 0.05051, 0.7987, 0.0434, 0.7987, 0.0434, 0.8004, 0.0434, 0.7969, 0.0434, 0.7975, 0.0434, 0.7975, 0.0434, 0.7969, 0.0434, 0.7975, 0.0434, 0.7981, 0.0434, 0.7981, 0.0434, 0.7975, 0.05051, 0.7987, 0.05051, 0.7981, 0.05051, 0.7981, 0.05051, 0.7987, 0.05051, 0.7981, 0.05051, 0.7975, 0.05051, 0.7975, 0.05051, 0.7981, 0.05051, 0.7939, 0.05051, 0.7933, 0.0434, 0.7933, 0.0434, 0.7939, 0.0434, 0.8016, 0.0434, 0.8022, 0.05051, 0.8022, 0.05051, 0.8016, 0.0434, 0.8004, 0.0434, 0.801, 0.0434, 0.801, 0.0434, 0.8004, 0.0434, 0.801, 0.0434, 0.8016, 0.0434, 0.8016, 0.0434, 0.801, 0.05051, 0.8022, 0.05051, 0.8016, 0.05051, 0.8016, 0.05051, 0.8022, 0.05051, 0.8016, 0.05051, 0.801, 0.05051, 0.801, 0.05051, 0.8016, 0.0434, 0.7945, 0.0434, 0.7951, 0.05051, 0.7951, 0.05051, 0.7945, 0.0434, 0.8052, 0.0434, 0.7916, 0.05051, 0.8058, 0.05051, 0.8052, 0.0434, 0.7933, 0.0434, 0.7939, 0.0434, 0.7939, 0.0434, 0.7933, 0.0434, 0.7939, 0.0434, 0.7945, 0.0434, 0.7945, 0.0434, 0.7939, 0.05051, 0.7951, 0.05051, 0.7945, 0.05051, 0.7945, 0.05051, 0.7951, 0.05051, 0.7945, 0.05051, 0.7939, 0.05051, 0.7939, 0.05051, 0.7945, 0.05051, 0.801, 0.05051, 0.8004, 0.0434, 0.8004, 0.0434, 0.801, 0.0434, 0.804, 0.0434, 0.8046, 0.0434, 0.8046, 0.0434, 0.804, 0.0434, 0.8046, 0.0434, 0.8052, 0.0434, 0.8052, 0.0434, 0.8046, 0.05051, 0.8058, 0.05051, 0.8052, 0.05051, 0.8052, 0.05051, 0.8058, 0.05051, 0.8052, 0.05051, 0.8046, 0.05051, 0.8046, 0.05051, 0.8052, 0.0434, 0.8052, 0.0434, 0.8046, 0.0434, 0.804, 0.05051, 0.804, 0.05051, 0.8046, 0.05051, 0.8052, 0.05051, 0.8058, 0.0434, 0.8058, 0.05051, 0.7975, 0.05051, 0.7969, 0.0434, 0.7969, 0.0434, 0.7975, 0.0434, 0.7981, 0.0434, 0.7987, 0.05051, 0.7987, 0.05051, 0.7981, 0.0434, 0.7975, 0.0434, 0.7981, 0.0434, 0.7981, 0.0434, 0.7975, 0.0434, 0.7939, 0.0434, 0.7945, 0.0434, 0.7945, 0.0434, 0.7939, 0.05051, 0.8046, 0.0434, 0.8046, 0.0434, 0.8046, 0.05051, 0.8046, 0.0434, 0.8016, 0.05051, 0.8016, 0.05051, 0.8016, 0.0434, 0.8016, 0.05051, 0.7945, 0.05051, 0.7939, 0.05051, 0.7939, 0.05051, 0.7945, 0.05051, 0.7939, 0.0434, 0.7939, 0.0434, 0.7939, 0.05051, 0.7939, 0.0434, 0.7945, 0.05051, 0.7945, 0.05051, 0.7945, 0.0434, 0.7945, 0.0434, 0.8046, 0.0434, 0.8052, 0.0434, 0.8052, 0.0434, 0.8046, 0.05051, 0.8052, 0.05051, 0.8046, 0.05051, 0.8046, 0.05051, 0.8052, 0.0434, 0.8052, 0.05051, 0.8052, 0.05051, 0.8052, 0.0434, 0.8052, 0.0434, 0.8052, 0.0434, 0.7975, 0.0434, 0.801, 0.0434, 0.8046, 0.05051, 0.7975, 0.0434, 0.7975, 0.0434, 0.7975, 0.05051, 0.7975, 0.05051, 0.7981, 0.05051, 0.7975, 0.05051, 0.7975, 0.05051, 0.7981, 0.0434, 0.7981, 0.05051, 0.7981, 0.05051, 0.7981, 0.0434, 0.7981, 0.0434, 0.8046, 0.0434, 0.8052, 0.05051, 0.8052, 0.05051, 0.8046, 0.0434, 0.801, 0.0434, 0.8016, 0.0434, 0.8016, 0.0434, 0.801, 0.05051, 0.801, 0.0434, 0.801, 0.0434, 0.801, 0.05051, 0.801, 0.05051, 0.8016, 0.05051, 0.801, 0.05051, 0.801, 0.05051, 0.8016, 0.05025, 0.8027, 0.05025, 0.8021, 0.04315, 0.8021, 0.04315, 0.8027, 0.05025, 0.8021, 0.04315, 0.8021, 0.04315, 0.8003, 0.05025, 0.8003, 0.04315, 0.7997, 0.04315, 0.7991, 0.04315, 0.7985, 0.05025, 0.7985, 0.05025, 0.7991, 0.05025, 0.7997, 0.05025, 0.8003, 0.04315, 0.8003, 0.05025, 0.7985, 0.04315, 0.7985, 0.04315, 0.7967, 0.05025, 0.7967, 0.04315, 0.7961, 0.04315, 0.7955, 0.04315, 0.795, 0.05025, 0.795, 0.05025, 0.7955, 0.05025, 0.7961, 0.05025, 0.7967, 0.04315, 0.7967, 0.05025, 0.795, 0.04315, 0.795, 0.04315, 0.7932, 0.05025, 0.7932, 0.04315, 0.7926, 0.04315, 0.792, 0.04315, 0.7914, 0.05025, 0.7914, 0.05025, 0.792, 0.05025, 0.7926, 0.05025, 0.7932, 0.04315, 0.7932, 0.05025, 0.7914, 0.04315, 0.7914, 0.04315, 0.7896, 0.05025, 0.7896, 0.05025, 0.8021, 0.05025, 0.8003, 0.05025, 0.8003, 0.05025, 0.8021, 0.05025, 0.7955, 0.05025, 0.795, 0.05025, 0.795, 0.05025, 0.7955, 0.05025, 0.7914, 0.05025, 0.7896, 0.05025, 0.7896, 0.05025, 0.7914, 0.05025, 0.8027, 0.05025, 0.8021, 0.05025, 0.8021, 0.05025, 0.8027, 0.05025, 0.7991, 0.05025, 0.7985, 0.05025, 0.7985, 0.05025, 0.7991, 0.05025, 0.795, 0.05025, 0.7932, 0.05025, 0.7932, 0.05025, 0.795, 0.05025, 0.7985, 0.05025, 0.7967, 0.05025, 0.7967, 0.05025, 0.7985, 0.05025, 0.792, 0.05025, 0.7914, 0.05025, 0.7914, 0.05025, 0.792, 0.04315, 0.8003, 0.04315, 0.8021, 0.04315, 0.8021, 0.04315, 0.8003, 0.04315, 0.7961, 0.04315, 0.7967, 0.04315, 0.7967, 0.04315, 0.7961, 0.04315, 0.7896, 0.04315, 0.7914, 0.04315, 0.7914, 0.04315, 0.7896, 0.04315, 0.8032, 0.04315, 0.8038, 0.04315, 0.8038, 0.04315, 0.8032, 0.04315, 0.7997, 0.04315, 0.8003, 0.04315, 0.8003, 0.04315, 0.7997, 0.04315, 0.7932, 0.04315, 0.795, 0.04315, 0.795, 0.04315, 0.7932, 0.04315, 0.7967, 0.04315, 0.7985, 0.04315, 0.7985, 0.04315, 0.7967, 0.04315, 0.7926, 0.04315, 0.7932, 0.04315, 0.7932, 0.04315, 0.7926, 0.05025, 0.795, 0.05025, 0.7932, 0.04315, 0.7932, 0.04315, 0.795, 0.05025, 0.7914, 0.05025, 0.7896, 0.04315, 0.7896, 0.04315, 0.7914, 0.05025, 0.8021, 0.05025, 0.8003, 0.04315, 0.8003, 0.04315, 0.8021, 0.05025, 0.7985, 0.05025, 0.7967, 0.04315, 0.7967, 0.04315, 0.7985, 0.04315, 0.795, 0.04315, 0.7955, 0.04315, 0.7955, 0.04315, 0.795, 0.04315, 0.7955, 0.04315, 0.7961, 0.04315, 0.7961, 0.04315, 0.7955, 0.05025, 0.7967, 0.05025, 0.7961, 0.05025, 0.7961, 0.05025, 0.7967, 0.05025, 0.7961, 0.05025, 0.7955, 0.05025, 0.7955, 0.05025, 0.7961, 0.05025, 0.792, 0.05025, 0.7914, 0.04315, 0.7914, 0.04315, 0.792, 0.04315, 0.7997, 0.04315, 0.8003, 0.05025, 0.8003, 0.05025, 0.7997, 0.04315, 0.7985, 0.04315, 0.7991, 0.04315, 0.7991, 0.04315, 0.7985, 0.04315, 0.7991, 0.04315, 0.7997, 0.04315, 0.7997, 0.04315, 0.7991, 0.05025, 0.8003, 0.05025, 0.7997, 0.05025, 0.7997, 0.05025, 0.8003, 0.05025, 0.7997, 0.05025, 0.7991, 0.05025, 0.7991, 0.05025, 0.7997, 0.04315, 0.7926, 0.04315, 0.7932, 0.05025, 0.7932, 0.05025, 0.7926, 0.04315, 0.8032, 0.04315, 0.7896, 0.05025, 0.8038, 0.05025, 0.8032, 0.04315, 0.7914, 0.04315, 0.792, 0.04315, 0.792, 0.04315, 0.7914, 0.04315, 0.792, 0.04315, 0.7926, 0.04315, 0.7926, 0.04315, 0.792, 0.05025, 0.7932, 0.05025, 0.7926, 0.05025, 0.7926, 0.05025, 0.7932, 0.05025, 0.7926, 0.05025, 0.792, 0.05025, 0.792, 0.05025, 0.7926, 0.05025, 0.7991, 0.05025, 0.7985, 0.04315, 0.7985, 0.04315, 0.7991, 0.04315, 0.8021, 0.04315, 0.8027, 0.04315, 0.8027, 0.04315, 0.8021, 0.04315, 0.8027, 0.04315, 0.8032, 0.04315, 0.8032, 0.04315, 0.8027, 0.05025, 0.8038, 0.05025, 0.8032, 0.05025, 0.8032, 0.05025, 0.8038, 0.05025, 0.8032, 0.05025, 0.8027, 0.05025, 0.8027, 0.05025, 0.8032, 0.04315, 0.8032, 0.04315, 0.8027, 0.04315, 0.8021, 0.05025, 0.8021, 0.05025, 0.8027, 0.05025, 0.8032, 0.05025, 0.8038, 0.04315, 0.8038, 0.05025, 0.7955, 0.05025, 0.795, 0.04315, 0.795, 0.04315, 0.7955, 0.04315, 0.7961, 0.04315, 0.7967, 0.05025, 0.7967, 0.05025, 0.7961, 0.04315, 0.7955, 0.04315, 0.7961, 0.04315, 0.7961, 0.04315, 0.7955, 0.04315, 0.792, 0.04315, 0.7926, 0.04315, 0.7926, 0.04315, 0.792, 0.05025, 0.8027, 0.04315, 0.8027, 0.04315, 0.8027, 0.05025, 0.8027, 0.04315, 0.7997, 0.05025, 0.7997, 0.05025, 0.7997, 0.04315, 0.7997, 0.05025, 0.7926, 0.05025, 0.792, 0.05025, 0.792, 0.05025, 0.7926, 0.05025, 0.792, 0.04315, 0.792, 0.04315, 0.792, 0.05025, 0.792, 0.04315, 0.7926, 0.05025, 0.7926, 0.05025, 0.7926, 0.04315, 0.7926, 0.04315, 0.8027, 0.04315, 0.8032, 0.04315, 0.8032, 0.04315, 0.8027, 0.05025, 0.8032, 0.05025, 0.8027, 0.05025, 0.8027, 0.05025, 0.8032, 0.04315, 0.8032, 0.05025, 0.8032, 0.05025, 0.8032, 0.04315, 0.8032, 0.04315, 0.8032, 0.04315, 0.7955, 0.04315, 0.7991, 0.04315, 0.8027, 0.05025, 0.7955, 0.04315, 0.7955, 0.04315, 0.7955, 0.05025, 0.7955, 0.05025, 0.7961, 0.05025, 0.7955, 0.05025, 0.7955, 0.05025, 0.7961, 0.04315, 0.7961, 0.05025, 0.7961, 0.05025, 0.7961, 0.04315, 0.7961, 0.04315, 0.792, 0.04315, 0.7926, 0.05025, 0.7926, 0.05025, 0.792, 0.04315, 0.7991, 0.04315, 0.7997, 0.04315, 0.7997, 0.04315, 0.7991, 0.05025, 0.7991, 0.04315, 0.7991, 0.04315, 0.7991, 0.05025, 0.7991, 0.05025, 0.7997, 0.05025, 0.7991, 0.05025, 0.7991, 0.05025, 0.7997, 0.05051, 0.8046, 0.05051, 0.804, 0.0434, 0.804, 0.0434, 0.8046, 0.05051, 0.804, 0.0434, 0.804, 0.0434, 0.8022, 0.05051, 0.8022, 0.0434, 0.8016, 0.0434, 0.801, 0.0434, 0.8004, 0.05051, 0.8004, 0.05051, 0.801, 0.05051, 0.8016, 0.05051, 0.8022, 0.0434, 0.8022, 0.05051, 0.8004, 0.0434, 0.8004, 0.0434, 0.7987, 0.05051, 0.7987, 0.0434, 0.7981, 0.0434, 0.7975, 0.0434, 0.7969, 0.05051, 0.7969, 0.05051, 0.7975, 0.05051, 0.7981, 0.05051, 0.7987, 0.0434, 0.7987, 0.05051, 0.7969, 0.0434, 0.7969, 0.0434, 0.7951, 0.05051, 0.7951, 0.0434, 0.7945, 0.0434, 0.7939, 0.0434, 0.7933, 0.05051, 0.7933, 0.05051, 0.7939, 0.05051, 0.7945, 0.05051, 0.7951, 0.0434, 0.7951, 0.05051, 0.7933, 0.0434, 0.7933, 0.0434, 0.7916, 0.05051, 0.7916, 0.05051, 0.804, 0.05051, 0.8022, 0.05051, 0.8022, 0.05051, 0.804, 0.05051, 0.7975, 0.05051, 0.7969, 0.05051, 0.7969, 0.05051, 0.7975, 0.05051, 0.7933, 0.05051, 0.7916, 0.05051, 0.7916, 0.05051, 0.7933, 0.05051, 0.8046, 0.05051, 0.804, 0.05051, 0.804, 0.05051, 0.8046, 0.05051, 0.801, 0.05051, 0.8004, 0.05051, 0.8004, 0.05051, 0.801, 0.05051, 0.7969, 0.05051, 0.7951, 0.05051, 0.7951, 0.05051, 0.7969, 0.05051, 0.8004, 0.05051, 0.7987, 0.05051, 0.7987, 0.05051, 0.8004, 0.05051, 0.7939, 0.05051, 0.7933, 0.05051, 0.7933, 0.05051, 0.7939, 0.0434, 0.8022, 0.0434, 0.804, 0.0434, 0.804, 0.0434, 0.8022, 0.0434, 0.7981, 0.0434, 0.7987, 0.0434, 0.7987, 0.0434, 0.7981, 0.0434, 0.7916, 0.0434, 0.7933, 0.0434, 0.7933, 0.0434, 0.7916, 0.0434, 0.8052, 0.0434, 0.8058, 0.0434, 0.8058, 0.0434, 0.8052, 0.0434, 0.8016, 0.0434, 0.8022, 0.0434, 0.8022, 0.0434, 0.8016, 0.0434, 0.7951, 0.0434, 0.7969, 0.0434, 0.7969, 0.0434, 0.7951, 0.0434, 0.7987, 0.0434, 0.8004, 0.0434, 0.8004, 0.0434, 0.7987, 0.0434, 0.7945, 0.0434, 0.7951, 0.0434, 0.7951, 0.0434, 0.7945, 0.05051, 0.7969, 0.05051, 0.7951, 0.0434, 0.7951, 0.0434, 0.7969, 0.05051, 0.7933, 0.05051, 0.7916, 0.0434, 0.7916, 0.0434, 0.7933, 0.05051, 0.804, 0.05051, 0.8022, 0.0434, 0.8022, 0.0434, 0.804, 0.05051, 0.8004, 0.05051, 0.7987, 0.0434, 0.7987, 0.0434, 0.8004, 0.0434, 0.7969, 0.0434, 0.7975, 0.0434, 0.7975, 0.0434, 0.7969, 0.0434, 0.7975, 0.0434, 0.7981, 0.0434, 0.7981, 0.0434, 0.7975, 0.05051, 0.7987, 0.05051, 0.7981, 0.05051, 0.7981, 0.05051, 0.7987, 0.05051, 0.7981, 0.05051, 0.7975, 0.05051, 0.7975, 0.05051, 0.7981, 0.05051, 0.7939, 0.05051, 0.7933, 0.0434, 0.7933, 0.0434, 0.7939, 0.0434, 0.8016, 0.0434, 0.8022, 0.05051, 0.8022, 0.05051, 0.8016, 0.0434, 0.8004, 0.0434, 0.801, 0.0434, 0.801, 0.0434, 0.8004, 0.0434, 0.801, 0.0434, 0.8016, 0.0434, 0.8016, 0.0434, 0.801, 0.05051, 0.8022, 0.05051, 0.8016, 0.05051, 0.8016, 0.05051, 0.8022, 0.05051, 0.8016, 0.05051, 0.801, 0.05051, 0.801, 0.05051, 0.8016, 0.0434, 0.7945, 0.0434, 0.7951, 0.05051, 0.7951, 0.05051, 0.7945, 0.0434, 0.8052, 0.0434, 0.7916, 0.05051, 0.8058, 0.05051, 0.8052, 0.0434, 0.7933, 0.0434, 0.7939, 0.0434, 0.7939, 0.0434, 0.7933, 0.0434, 0.7939, 0.0434, 0.7945, 0.0434, 0.7945, 0.0434, 0.7939, 0.05051, 0.7951, 0.05051, 0.7945, 0.05051, 0.7945, 0.05051, 0.7951, 0.05051, 0.7945, 0.05051, 0.7939, 0.05051, 0.7939, 0.05051, 0.7945, 0.05051, 0.801, 0.05051, 0.8004, 0.0434, 0.8004, 0.0434, 0.801, 0.0434, 0.804, 0.0434, 0.8046, 0.0434, 0.8046, 0.0434, 0.804, 0.0434, 0.8046, 0.0434, 0.8052, 0.0434, 0.8052, 0.0434, 0.8046, 0.05051, 0.8058, 0.05051, 0.8052, 0.05051, 0.8052, 0.05051, 0.8058, 0.05051, 0.8052, 0.05051, 0.8046, 0.05051, 0.8046, 0.05051, 0.8052, 0.0434, 0.8052, 0.0434, 0.8046, 0.0434, 0.804, 0.05051, 0.804, 0.05051, 0.8046, 0.05051, 0.8052, 0.05051, 0.8058, 0.0434, 0.8058, 0.05051, 0.7975, 0.05051, 0.7969, 0.0434, 0.7969, 0.0434, 0.7975, 0.0434, 0.7981, 0.0434, 0.7987, 0.05051, 0.7987, 0.05051, 0.7981, 0.0434, 0.7975, 0.0434, 0.7981, 0.0434, 0.7981, 0.0434, 0.7975, 0.0434, 0.7939, 0.0434, 0.7945, 0.0434, 0.7945, 0.0434, 0.7939, 0.05051, 0.8046, 0.0434, 0.8046, 0.0434, 0.8046, 0.05051, 0.8046, 0.0434, 0.8016, 0.05051, 0.8016, 0.05051, 0.8016, 0.0434, 0.8016, 0.05051, 0.7945, 0.05051, 0.7939, 0.05051, 0.7939, 0.05051, 0.7945, 0.05051, 0.7939, 0.0434, 0.7939, 0.0434, 0.7939, 0.05051, 0.7939, 0.0434, 0.7945, 0.05051, 0.7945, 0.05051, 0.7945, 0.0434, 0.7945, 0.0434, 0.8046, 0.0434, 0.8052, 0.0434, 0.8052, 0.0434, 0.8046, 0.05051, 0.8052, 0.05051, 0.8046, 0.05051, 0.8046, 0.05051, 0.8052, 0.0434, 0.8052, 0.05051, 0.8052, 0.05051, 0.8052, 0.0434, 0.8052, 0.05051, 0.7975, 0.0434, 0.7975, 0.0434, 0.7975, 0.05051, 0.7975, 0.05051, 0.7981, 0.05051, 0.7975, 0.05051, 0.7975, 0.05051, 0.7981, 0.0434, 0.7981, 0.05051, 0.7981, 0.05051, 0.7981, 0.0434, 0.7981, 0.05051, 0.7975, 0.05051, 0.8052, 0.05051, 0.8016, 0.05051, 0.7981, 0.0434, 0.801, 0.0434, 0.8016, 0.0434, 0.8016, 0.0434, 0.801, 0.05051, 0.801, 0.0434, 0.801, 0.0434, 0.801, 0.05051, 0.801, 0.05051, 0.8016, 0.05051, 0.801, 0.05051, 0.801, 0.05051, 0.8016, 0.05025, 0.8027, 0.05025, 0.8021, 0.04315, 0.8021, 0.04315, 0.8027, 0.05025, 0.8021, 0.04315, 0.8021, 0.04315, 0.8003, 0.05025, 0.8003, 0.04315, 0.7997, 0.04315, 0.7991, 0.04315, 0.7985, 0.05025, 0.7985, 0.05025, 0.7991, 0.05025, 0.7997, 0.05025, 0.8003, 0.04315, 0.8003, 0.05025, 0.7985, 0.04315, 0.7985, 0.04315, 0.7967, 0.05025, 0.7967, 0.04315, 0.7961, 0.04315, 0.7955, 0.04315, 0.795, 0.05025, 0.795, 0.05025, 0.7955, 0.05025, 0.7961, 0.05025, 0.7967, 0.04315, 0.7967, 0.04909, 0.7934, 0.04198, 0.7934, 0.04198, 0.7916, 0.04909, 0.7916, 0.04315, 0.7926, 0.04315, 0.792, 0.04315, 0.7914, 0.05025, 0.7914, 0.05025, 0.792, 0.05025, 0.7926, 0.05025, 0.7932, 0.04315, 0.7932, 0.05025, 0.7914, 0.04315, 0.7914, 0.04315, 0.7896, 0.05025, 0.7896, 0.05025, 0.8021, 0.05025, 0.8003, 0.05025, 0.8003, 0.05025, 0.8021, 0.05025, 0.7955, 0.05025, 0.795, 0.05025, 0.795, 0.05025, 0.7955, 0.05025, 0.7914, 0.05025, 0.7896, 0.05025, 0.7896, 0.05025, 0.7914, 0.05025, 0.8027, 0.05025, 0.8021, 0.05025, 0.8021, 0.05025, 0.8027, 0.05025, 0.7991, 0.05025, 0.7985, 0.05025, 0.7985, 0.05025, 0.7991, 0.05025, 0.795, 0.05025, 0.7932, 0.05025, 0.7932, 0.05025, 0.795, 0.05025, 0.7985, 0.05025, 0.7967, 0.05025, 0.7967, 0.05025, 0.7985, 0.05025, 0.792, 0.05025, 0.7914, 0.05025, 0.7914, 0.05025, 0.792, 0.04315, 0.8003, 0.04315, 0.8021, 0.04315, 0.8021, 0.04315, 0.8003, 0.04315, 0.7961, 0.04315, 0.7967, 0.04315, 0.7967, 0.04315, 0.7961, 0.04315, 0.7896, 0.04315, 0.7914, 0.04315, 0.7914, 0.04315, 0.7896, 0.04315, 0.8032, 0.04315, 0.8038, 0.04315, 0.8038, 0.04315, 0.8032, 0.04315, 0.7997, 0.04315, 0.8003, 0.04315, 0.8003, 0.04315, 0.7997, 0.04315, 0.7932, 0.04315, 0.795, 0.04315, 0.795, 0.04315, 0.7932, 0.04315, 0.7967, 0.04315, 0.7985, 0.04315, 0.7985, 0.04315, 0.7967, 0.04315, 0.7926, 0.04315, 0.7932, 0.04315, 0.7932, 0.04315, 0.7926, 0.05025, 0.795, 0.05025, 0.7932, 0.04315, 0.7932, 0.04315, 0.795, 0.05025, 0.7914, 0.05025, 0.7896, 0.04315, 0.7896, 0.04315, 0.7914, 0.05025, 0.8021, 0.05025, 0.8003, 0.04315, 0.8003, 0.04315, 0.8021, 0.05025, 0.7985, 0.05025, 0.7967, 0.04315, 0.7967, 0.04315, 0.7985, 0.04315, 0.795, 0.04315, 0.7955, 0.04315, 0.7955, 0.04315, 0.795, 0.04315, 0.7955, 0.04315, 0.7961, 0.04315, 0.7961, 0.04315, 0.7955, 0.05025, 0.7967, 0.05025, 0.7961, 0.05025, 0.7961, 0.05025, 0.7967, 0.05025, 0.7961, 0.05025, 0.7955, 0.05025, 0.7955, 0.05025, 0.7961, 0.05025, 0.792, 0.05025, 0.7914, 0.04315, 0.7914, 0.04315, 0.792, 0.04315, 0.7997, 0.04315, 0.8003, 0.05025, 0.8003, 0.05025, 0.7997, 0.04315, 0.7985, 0.04315, 0.7991, 0.04315, 0.7991, 0.04315, 0.7985, 0.04315, 0.7991, 0.04315, 0.7997, 0.04315, 0.7997, 0.04315, 0.7991, 0.05025, 0.8003, 0.05025, 0.7997, 0.05025, 0.7997, 0.05025, 0.8003, 0.05025, 0.7997, 0.05025, 0.7991, 0.05025, 0.7991, 0.05025, 0.7997, 0.04315, 0.7926, 0.04315, 0.7932, 0.05025, 0.7932, 0.05025, 0.7926, 0.04315, 0.8032, 0.04315, 0.7896, 0.05025, 0.8038, 0.05025, 0.8032, 0.04315, 0.7914, 0.04315, 0.792, 0.04315, 0.792, 0.04315, 0.7914, 0.04315, 0.792, 0.04315, 0.7926, 0.04315, 0.7926, 0.04315, 0.792, 0.05025, 0.7932, 0.05025, 0.7926, 0.05025, 0.7926, 0.05025, 0.7932, 0.05025, 0.7926, 0.05025, 0.792, 0.05025, 0.792, 0.05025, 0.7926, 0.05025, 0.7991, 0.05025, 0.7985, 0.04315, 0.7985, 0.04315, 0.7991, 0.04315, 0.8021, 0.04315, 0.8027, 0.04315, 0.8027, 0.04315, 0.8021, 0.04315, 0.8027, 0.04315, 0.8032, 0.04315, 0.8032, 0.04315, 0.8027, 0.05025, 0.8038, 0.05025, 0.8032, 0.05025, 0.8032, 0.05025, 0.8038, 0.05025, 0.8032, 0.05025, 0.8027, 0.05025, 0.8027, 0.05025, 0.8032, 0.04315, 0.8032, 0.04315, 0.8027, 0.04315, 0.8021, 0.05025, 0.8021, 0.05025, 0.8027, 0.05025, 0.8032, 0.05025, 0.8038, 0.04315, 0.8038, 0.05025, 0.7955, 0.05025, 0.795, 0.04315, 0.795, 0.04315, 0.7955, 0.04315, 0.7961, 0.04315, 0.7967, 0.05025, 0.7967, 0.05025, 0.7961, 0.04315, 0.7955, 0.04315, 0.7961, 0.04315, 0.7961, 0.04315, 0.7955, 0.04315, 0.792, 0.04315, 0.7926, 0.04315, 0.7926, 0.04315, 0.792, 0.05025, 0.8027, 0.04315, 0.8027, 0.04315, 0.8027, 0.05025, 0.8027, 0.04315, 0.7997, 0.05025, 0.7997, 0.05025, 0.7997, 0.04315, 0.7997, 0.05025, 0.7926, 0.05025, 0.792, 0.05025, 0.792, 0.05025, 0.7926, 0.05025, 0.792, 0.04315, 0.792, 0.04315, 0.792, 0.05025, 0.792, 0.04315, 0.7926, 0.05025, 0.7926, 0.05025, 0.7926, 0.04315, 0.7926, 0.04315, 0.8027, 0.04315, 0.8032, 0.04315, 0.8032, 0.04315, 0.8027, 0.05025, 0.8032, 0.05025, 0.8027, 0.05025, 0.8027, 0.05025, 0.8032, 0.04315, 0.8032, 0.05025, 0.8032, 0.05025, 0.8032, 0.04315, 0.8032, 0.05025, 0.7955, 0.04315, 0.7955, 0.04315, 0.7955, 0.05025, 0.7955, 0.05025, 0.7961, 0.05025, 0.7955, 0.05025, 0.7955, 0.05025, 0.7961, 0.04315, 0.7961, 0.05025, 0.7961, 0.05025, 0.7961, 0.04315, 0.7961, 0.05025, 0.7955, 0.05025, 0.8032, 0.05025, 0.7997, 0.05025, 0.7961, 0.04315, 0.7991, 0.04315, 0.7997, 0.04315, 0.7997, 0.04315, 0.7991, 0.05025, 0.7991, 0.04315, 0.7991, 0.04315, 0.7991, 0.05025, 0.7991, 0.05025, 0.7997, 0.05025, 0.7991, 0.05025, 0.7991, 0.05025, 0.7997, 0.04315, 0.7955, 0.04315, 0.7961, 0.05025, 0.7961, 0.05025, 0.7955, 0.04315, 0.7991, 0.04315, 0.7997, 0.05025, 0.7997, 0.05025, 0.7991, 0.04315, 0.8027, 0.04315, 0.8032, 0.05025, 0.8032, 0.05025, 0.8027, 0.0434, 0.801, 0.0434, 0.8016, 0.05051, 0.8016, 0.05051, 0.801, 0.0434, 0.7975, 0.0434, 0.7981, 0.05051, 0.7981, 0.05051, 0.7975, 0.04587, 0.8, 0.04587, 0.7933, 0.04587, 0.7933, 0.04587, 0.8, 0.04802, 0.7951, 0.04802, 0.7951, 0.04802, 0.7951, 0.04802, 0.7951, 0.0434, 0.7939, 0.0434, 0.7945, 0.05051, 0.7945, 0.05051, 0.7939, 0.04802, 0.7951, 0.04802, 0.7951, 0.04802, 0.7951, 0.04802, 0.7951, 0.05263, 0.8068, 0.05263, 0.7865, 0.05263, 0.7865, 0.05263, 0.8068, 0.04587, 0.8, 0.04587, 0.7933, 0.04587, 0.7933, 0.04587, 0.8, 0.04587, 0.7865, 0.04587, 0.8068, 0.05263, 0.8068, 0.05263, 0.7865, 0.07722, 0.8053, 0.08022, 0.8053, 0.08195, 0.808, 0.07558, 0.8071, 0.076, 0.7904, 0.07722, 0.8053, 0.07558, 0.8071, 0.07543, 0.7837, 0.08195, 0.7832, 0.08195, 0.808, 0.08022, 0.8053, 0.08139, 0.7903, 0.07704, 0.8068, 0.07704, 0.7865, 0.07704, 0.7865, 0.07704, 0.8068, 0.07859, 0.8005, 0.07859, 0.7937, 0.07859, 0.7937, 0.07859, 0.8005, 0.1069, 0.7964, 0.1069, 0.8031, 0.1069, 0.8031, 0.1069, 0.7964, 0.1137, 0.7896, 0.1137, 0.8099, 0.1137, 0.8099, 0.1137, 0.7896, 0.05263, 0.7865, 0.05263, 0.8068, 0.05263, 0.8068, 0.05263, 0.7865, 0.04587, 0.7933, 0.04587, 0.8, 0.04587, 0.8, 0.04587, 0.7933, 0.1038, 0.7931, 0.1038, 0.7998, 0.1038, 0.7998, 0.1038, 0.7931, 0.1106, 0.7863, 0.1106, 0.8066, 0.1106, 0.8066, 0.1106, 0.7863, 0.04802, 0.7951, 0.04802, 0.7951, 0.04802, 0.7951, 0.04802, 0.7951, 0.04802, 0.7951, 0.04802, 0.7951, 0.04802, 0.7951, 0.04802, 0.7951, 0.04587, 0.7865, 0.05263, 0.7865, 0.05263, 0.7888, 0.04587, 0.7888, 0.04587, 0.7888, 0.05263, 0.7888, 0.05263, 0.791, 0.04587, 0.791, 0.04137, 0.7933, 0.04362, 0.7933, 0.04362, 0.8, 0.04137, 0.8, 0.04587, 0.8, 0.05263, 0.8, 0.05263, 0.8023, 0.04587, 0.8023, 0.04587, 0.8023, 0.05263, 0.8023, 0.05263, 0.8045, 0.04587, 0.8045, 0.08032, 0.7969, 0.08032, 0.7969, 0.08032, 0.7969, 0.08032, 0.7969, 0.08032, 0.7969, 0.08032, 0.7969, 0.08032, 0.7969, 0.08032, 0.7969, 0.08032, 0.7969, 0.08032, 0.7969, 0.08032, 0.7969, 0.08032, 0.7969, 0.08032, 0.7969, 0.08032, 0.7969, 0.08032, 0.7969, 0.08032, 0.7969, 0.1445, 0.7959, 0.1445, 0.7959, 0.1445, 0.7959, 0.1445, 0.7959, 0.1445, 0.7959, 0.1445, 0.7959, 0.1445, 0.7959, 0.1445, 0.7959, 0.1445, 0.7959, 0.1445, 0.7959, 0.1445, 0.7959, 0.1445, 0.7959, 0.1445, 0.7959, 0.1445, 0.7959, 0.1445, 0.7959, 0.1445, 0.7959, 0.1445, 0.7959, 0.1445, 0.7959, 0.1445, 0.7959, 0.1445, 0.7959, 0.1445, 0.7959, 0.1445, 0.7959, 0.1445, 0.7959, 0.1445, 0.7959, 0.1445, 0.7959, 0.1445, 0.7959, 0.1445, 0.7959, 0.1445, 0.7959, 0.1445, 0.7959, 0.1445, 0.7959, 0.1445, 0.7959, 0.1445, 0.7959, 0.1445, 0.7959, 0.1445, 0.7959, 0.1445, 0.7959, 0.1445, 0.7959, 0.1445, 0.7959, 0.1445, 0.7959, 0.1445, 0.7959, 0.1445, 0.7959, 0.1445, 0.7959, 0.1445, 0.7959, 0.1445, 0.7959, 0.1445, 0.7959, 0.1445, 0.7959, 0.1445, 0.7959, 0.1445, 0.7959, 0.1445, 0.7959, 0.1445, 0.7959, 0.1445, 0.7959, 0.1445, 0.7959, 0.1445, 0.7959, 0.1445, 0.7959, 0.1445, 0.7959, 0.1445, 0.7959, 0.1445, 0.7959, 0.1445, 0.7959, 0.1445, 0.7959, 0.1445, 0.7959, 0.1445, 0.7959, 0.1445, 0.7959, 0.1445, 0.7959, 0.1445, 0.7959, 0.1445, 0.7959, 0.1445, 0.7959, 0.1445, 0.7959, 0.1445, 0.7959, 0.1445, 0.7959, 0.1445, 0.7959, 0.1445, 0.7959, 0.1445, 0.7959, 0.1445, 0.7959, 0.1445, 0.7959, 0.1445, 0.7959, 0.1445, 0.7959, 0.1445, 0.7959, 0.1445, 0.7959, 0.1445, 0.7959, 0.1445, 0.7959, 0.1445, 0.7959, 0.1445, 0.7959, 0.1445, 0.7959, 0.1445, 0.7959, 0.1445, 0.7959, 0.1445, 0.7959, 0.1445, 0.7959, 0.1445, 0.7959, 0.1445, 0.7959, 0.1445, 0.7959, 0.1445, 0.7959, 0.1445, 0.7959, 0.1445, 0.7959, 0.1445, 0.7959, 0.1445, 0.7959, 0.1445, 0.7959, 0.1445, 0.7959, 0.1445, 0.7959, 0.1445, 0.7959, 0.1445, 0.7959, 0.1445, 0.7959, 0.1445, 0.7959, 0.1445, 0.7959, 0.1445, 0.7959, 0.1445, 0.7959, 0.1445, 0.7959, 0.1445, 0.7959, 0.1445, 0.7959, 0.1445, 0.7959, 0.1445, 0.7959, 0.1445, 0.7959, 0.1445, 0.7959, 0.1445, 0.7959, 0.1445, 0.7959, 0.1445, 0.7959, 0.1445, 0.7959, 0.1445, 0.7959, 0.1445, 0.7959, 0.1445, 0.7959, 0.1445, 0.7959, 0.1445, 0.7959, 0.1445, 0.7959, 0.1445, 0.7959, 0.1445, 0.7959, 0.1445, 0.7959, 0.1445, 0.7959, 0.1445, 0.7959, 0.1445, 0.7959, 0.1445, 0.7959, 0.1445, 0.7959, 0.1445, 0.7959, 0.1445, 0.7959, 0.1445, 0.7959, 0.1445, 0.7959, 0.1445, 0.7959, 0.1445, 0.7959, 0.1445, 0.7959, 0.1445, 0.7959, 0.1445, 0.7959, 0.1445, 0.7959, 0.1445, 0.7959, 0.1445, 0.7959, 0.1445, 0.7959, 0.1445, 0.7959, 0.1445, 0.7959, 0.1445, 0.7959, 0.1445, 0.7959, 0.1445, 0.7959, 0.1445, 0.7959, 0.1445, 0.7959, 0.1445, 0.7959, 0.1445, 0.7959, 0.1445, 0.7959, 0.1445, 0.7959, 0.1445, 0.7959, 0.1445, 0.7959, 0.1445, 0.7959, 0.1445, 0.7959, 0.1445, 0.7959, 0.1445, 0.7959, 0.1445, 0.7959, 0.1445, 0.7959, 0.1445, 0.7959, 0.1445, 0.7959, 0.1445, 0.7959, 0.1445, 0.7959, 0.1445, 0.7959, 0.1445, 0.7959, 0.1445, 0.7959, 0.1445, 0.7959, 0.1445, 0.7959, 0.1445, 0.7959, 0.1445, 0.7959, 0.1445, 0.7959, 0.1445, 0.7959, 0.1445, 0.7959, 0.1445, 0.7959, 0.1445, 0.7959, 0.1445, 0.7959, 0.1445, 0.7959, 0.1445, 0.7959, 0.1445, 0.7959, 0.1445, 0.7959, 0.1445, 0.7959, 0.1445, 0.7959, 0.1445, 0.7959, 0.1445, 0.7959, 0.1445, 0.7959, 0.1445, 0.7959, 0.1445, 0.7959, 0.1445, 0.7959, 0.1445, 0.7959, 0.1445, 0.7959, 0.1445, 0.7959, 0.1445, 0.7959, 0.1445, 0.7959, 0.1445, 0.7959, 0.1445, 0.7959, 0.1445, 0.7959, 0.1445, 0.7959, 0.1445, 0.7959, 0.1445, 0.7959, 0.1445, 0.7959, 0.1445, 0.7959, 0.1445, 0.7959, 0.1445, 0.7959, 0.1445, 0.7959, 0.1445, 0.7959, 0.1445, 0.7959, 0.1445, 0.7959, 0.1445, 0.7959, 0.1445, 0.7959, 0.1445, 0.7959, 0.1445, 0.7959, 0.1445, 0.7959, 0.1445, 0.7959, 0.1445, 0.7959, 0.1445, 0.7959, 0.1445, 0.7959, 0.1445, 0.7959, 0.1445, 0.7959, 0.1445, 0.7959, 0.1445, 0.7959, 0.1445, 0.7959, 0.1445, 0.7959, 0.1445, 0.7959, 0.1445, 0.7959, 0.1445, 0.7959, 0.1445, 0.7959, 0.1445, 0.7959, 0.1445, 0.7959, 0.1445, 0.7959, 0.1445, 0.7959, 0.1445, 0.7959, 0.1445, 0.7959, 0.1445, 0.7959, 0.1445, 0.7959, 0.1445, 0.7959, 0.1445, 0.7959, 0.1445, 0.7959, 0.1445, 0.7959, 0.1445, 0.7959, 0.1445, 0.7959, 0.1445, 0.7959, 0.1445, 0.7959, 0.1445, 0.7959, 0.1445, 0.7959, 0.1445, 0.7959, 0.1445, 0.7959, 0.1445, 0.7959, 0.1445, 0.7959, 0.1445, 0.7959, 0.1445, 0.7959, 0.1445, 0.7959, 0.1445, 0.7959, 0.1445, 0.7959, 0.1445, 0.7959, 0.1445, 0.7959, 0.1445, 0.7959, 0.1445, 0.7959, 0.1445, 0.7959, 0.1445, 0.7959, 0.1445, 0.7959, 0.1445, 0.7959, 0.1445, 0.7959, 0.1445, 0.7959, 0.1445, 0.7959, 0.1445, 0.7959, 0.1445, 0.7959, 0.1445, 0.7959, 0.1445, 0.7959, 0.1445, 0.7959, 0.1445, 0.7959, 0.1445, 0.7959, 0.1445, 0.7959, 0.1445, 0.7959, 0.1445, 0.7959, 0.1445, 0.7959, 0.1445, 0.7959, 0.1445, 0.7959, 0.1445, 0.7959, 0.04628, 0.789, 0.04783, 0.7962, 0.04783, 0.803, 0.04628, 0.8092, 0.07942, 0.7974, 0.07942, 0.7974, 0.07942, 0.7974, 0.07942, 0.7974, 0.07904, 0.7974, 0.07904, 0.7974, 0.07904, 0.7974, 0.07904, 0.7974])
me_cube.materials.append(mat_carriage)
me_cube.use_mirror_vertex_groups = False
me_cube.use_paint_bone_selection = False
me_cube.use_paint_mask = True
me_cube.update()
arm_armature = bpy.data.armatures.new('Armature')  # bones are not reproduced

# ---- objects
ob_carriage = bpy.data.objects.new('carriage', me_cube)
ob_armature = bpy.data.objects.new('Armature', arm_armature)

# ---- transforms, parenting, visibility, modifiers, constraints
ob_carriage.parent = ob_armature
ob_carriage.matrix_parent_inverse = Matrix(((-1.0, 0.0, -1.51e-07, 4.281e-07), (-0.0, 1.0, -0.0, -0.0), (1.51e-07, -0.0, -1.0, 2.835), (0.0, -0.0, 0.0, 1.0)))
ob_carriage.location = (0.0, 0.0, 0.0)
ob_carriage.scale = (2.0, 1.25, 0.1)
ob_carriage.lock_rotations_4d = False
ob_carriage.empty_display_type = 'ARROWS'
ob_carriage.lineart.crease_threshold = 0.0
_vg = ob_carriage.vertex_groups.new(name='Bone')
for _i, _w in zip([0, 1, 2, 3, 4, 5, 6, 7, 296, 297, 298, 299, 300, 301, 302, 303, 304, 305, 306, 307, 308, 309, 310, 311, 312, 313, 314, 315, 316, 317, 318, 319, 320, 321, 322, 323, 324, 325, 326, 327, 328, 329, 330, 331, 332, 333, 334, 335, 336, 337, 338, 339, 340, 341, 342, 343, 344, 345, 346, 347, 348, 349, 350, 351, 352, 353, 354, 355, 356, 357, 358, 359, 360, 361, 362, 363, 364, 365, 366, 367, 368, 369, 370, 371, 372, 373, 374, 375, 376, 377, 378, 379, 380, 381, 382, 383, 384, 385, 386, 387, 388, 389, 390, 391, 392, 393, 394, 395, 396, 397, 398, 399, 400, 401, 402, 403, 404, 405, 406, 407, 408, 409, 410, 411, 412, 413, 414, 415, 416, 417, 418, 419, 420, 421, 422, 423, 424, 425, 426, 427, 428, 429, 430, 431, 432, 433, 434, 435, 436, 437, 438, 439, 440, 441, 442, 443, 444, 445, 446, 447, 448, 449, 450, 451, 452, 453, 454, 455, 456, 457, 458, 459, 460, 461, 462, 463, 464, 465, 466, 467, 468, 469, 470, 471, 472, 473, 474, 475, 476, 477, 478, 479, 480, 481, 482, 483, 484, 485, 486, 487, 488, 489, 490, 491, 492, 493, 494, 495, 496, 497, 498, 499, 500, 501, 502, 503, 504, 505, 506, 507], [1.0, 1.0, 1.0, 1.0, 1.0, 1.0, 1.0, 1.0, 1.0, 1.0, 1.0, 1.0, 1.0, 1.0, 1.0, 1.0, 1.0, 1.0, 1.0, 1.0, 1.0, 1.0, 1.0, 1.0, 1.0, 1.0, 1.0, 1.0, 1.0, 1.0, 1.0, 1.0, 1.0, 1.0, 1.0, 1.0, 1.0, 1.0, 1.0, 1.0, 1.0, 1.0, 1.0, 1.0, 1.0, 1.0, 1.0, 1.0, 1.0, 1.0, 1.0, 1.0, 1.0, 1.0, 1.0, 1.0, 1.0, 1.0, 1.0, 1.0, 1.0, 1.0, 1.0, 1.0, 1.0, 1.0, 1.0, 1.0, 1.0, 1.0, 1.0, 1.0, 1.0, 1.0, 1.0, 1.0, 1.0, 1.0, 1.0, 1.0, 1.0, 1.0, 1.0, 1.0, 1.0, 1.0, 1.0, 1.0, 1.0, 1.0, 1.0, 1.0, 1.0, 1.0, 1.0, 1.0, 1.0, 1.0, 1.0, 1.0, 1.0, 1.0, 1.0, 1.0, 1.0, 1.0, 1.0, 1.0, 1.0, 1.0, 1.0, 1.0, 1.0, 1.0, 1.0, 1.0, 1.0, 1.0, 1.0, 1.0, 1.0, 1.0, 1.0, 1.0, 1.0, 1.0, 1.0, 1.0, 1.0, 1.0, 1.0, 1.0, 1.0, 1.0, 1.0, 1.0, 1.0, 1.0, 1.0, 1.0, 1.0, 1.0, 1.0, 1.0, 1.0, 1.0, 1.0, 1.0, 1.0, 1.0, 1.0, 1.0, 1.0, 1.0, 1.0, 1.0, 1.0, 1.0, 1.0, 1.0, 1.0, 1.0, 1.0, 1.0, 1.0, 1.0, 1.0, 1.0, 1.0, 1.0, 1.0, 1.0, 1.0, 1.0, 1.0, 1.0, 1.0, 1.0, 1.0, 1.0, 1.0, 1.0, 1.0, 1.0, 1.0, 1.0, 1.0, 1.0, 1.0, 1.0, 1.0, 1.0, 1.0, 1.0, 1.0, 1.0, 1.0, 1.0, 1.0, 1.0, 1.0, 1.0, 1.0, 1.0, 1.0, 1.0, 1.0, 1.0, 1.0, 1.0, 1.0, 1.0, 1.0, 1.0, 1.0, 1.0, 1.0, 1.0, 1.0, 1.0]): _vg.add([_i], _w, 'REPLACE')
_vg = ob_carriage.vertex_groups.new(name='Bone.001')
for _i, _w in zip([8, 9, 10, 11, 12, 13, 14, 15, 16, 17, 18, 19, 20, 21, 22, 23, 24, 25, 26, 27, 28, 29, 30, 31, 32, 33, 34, 35, 36, 37, 38, 39, 40, 41, 42, 43, 44, 45, 46, 47, 48, 49, 50, 51, 52, 53, 54, 55, 56, 57, 58, 59, 60, 61, 62, 63, 64, 65, 66, 67, 68, 69, 70, 71, 72, 73, 74, 75, 76, 77, 78, 79, 152, 153, 154, 155, 156, 157, 158, 159, 160, 161, 162, 163, 164, 165, 166, 167, 168, 169, 170, 171, 172, 173, 174, 175, 176, 177, 178, 179, 180, 181, 182, 183, 184, 185, 186, 187, 188, 189, 190, 191, 192, 193, 194, 195, 196, 197, 198, 199, 200, 201, 202, 203, 204, 205, 206, 207, 208, 209, 210, 211, 212, 213, 214, 215, 216, 217, 218, 219, 220, 221, 222, 223], [1.0, 1.0, 1.0, 1.0, 1.0, 1.0, 1.0, 1.0, 1.0, 1.0, 1.0, 1.0, 1.0, 1.0, 1.0, 1.0, 1.0, 1.0, 1.0, 1.0, 1.0, 1.0, 1.0, 1.0, 1.0, 1.0, 1.0, 1.0, 1.0, 1.0, 1.0, 1.0, 1.0, 1.0, 1.0, 1.0, 1.0, 1.0, 1.0, 1.0, 1.0, 1.0, 1.0, 1.0, 1.0, 1.0, 1.0, 1.0, 1.0, 1.0, 1.0, 1.0, 1.0, 1.0, 1.0, 1.0, 1.0, 1.0, 1.0, 1.0, 1.0, 1.0, 1.0, 1.0, 1.0, 1.0, 1.0, 1.0, 1.0, 1.0, 1.0, 1.0, 1.0, 1.0, 1.0, 1.0, 1.0, 1.0, 1.0, 1.0, 1.0, 1.0, 1.0, 1.0, 1.0, 1.0, 1.0, 1.0, 1.0, 1.0, 1.0, 1.0, 1.0, 1.0, 1.0, 1.0, 1.0, 1.0, 1.0, 1.0, 1.0, 1.0, 1.0, 1.0, 1.0, 1.0, 1.0, 1.0, 1.0, 1.0, 1.0, 1.0, 1.0, 1.0, 1.0, 1.0, 1.0, 1.0, 1.0, 1.0, 1.0, 1.0, 1.0, 1.0, 1.0, 1.0, 1.0, 1.0, 1.0, 1.0, 1.0, 1.0, 1.0, 1.0, 1.0, 1.0, 1.0, 1.0, 1.0, 1.0, 1.0, 1.0, 1.0, 1.0]): _vg.add([_i], _w, 'REPLACE')
_vg = ob_carriage.vertex_groups.new(name='Bone.003')
for _i, _w in zip([80, 81, 82, 83, 84, 85, 86, 87, 88, 89, 90, 91, 92, 93, 94, 95, 96, 97, 98, 99, 100, 101, 102, 103, 104, 105, 106, 107, 108, 109, 110, 111, 112, 113, 114, 115, 116, 117, 118, 119, 120, 121, 122, 123, 124, 125, 126, 127, 128, 129, 130, 131, 132, 133, 134, 135, 136, 137, 138, 139, 140, 141, 142, 143, 144, 145, 146, 147, 148, 149, 150, 151, 224, 225, 226, 227, 228, 229, 230, 231, 232, 233, 234, 235, 236, 237, 238, 239, 240, 241, 242, 243, 244, 245, 246, 247, 248, 249, 250, 251, 252, 253, 254, 255, 256, 257, 258, 259, 260, 261, 262, 263, 264, 265, 266, 267, 268, 269, 270, 271, 272, 273, 274, 275, 276, 277, 278, 279, 280, 281, 282, 283, 284, 285, 286, 287, 288, 289, 290, 291, 292, 293, 294, 295], [1.0, 1.0, 1.0, 1.0, 1.0, 1.0, 1.0, 1.0, 1.0, 1.0, 1.0, 1.0, 1.0, 1.0, 1.0, 1.0, 1.0, 1.0, 1.0, 1.0, 1.0, 1.0, 1.0, 1.0, 1.0, 1.0, 1.0, 1.0, 1.0, 1.0, 1.0, 1.0, 1.0, 1.0, 1.0, 1.0, 1.0, 1.0, 1.0, 1.0, 1.0, 1.0, 1.0, 1.0, 1.0, 1.0, 1.0, 1.0, 1.0, 1.0, 1.0, 1.0, 1.0, 1.0, 1.0, 1.0, 1.0, 1.0, 1.0, 1.0, 1.0, 1.0, 1.0, 1.0, 1.0, 1.0, 1.0, 1.0, 1.0, 1.0, 1.0, 1.0, 1.0, 1.0, 1.0, 1.0, 1.0, 1.0, 1.0, 1.0, 1.0, 1.0, 1.0, 1.0, 1.0, 1.0, 1.0, 1.0, 1.0, 1.0, 1.0, 1.0, 1.0, 1.0, 1.0, 1.0, 1.0, 1.0, 1.0, 1.0, 1.0, 1.0, 1.0, 1.0, 1.0, 1.0, 1.0, 1.0, 1.0, 1.0, 1.0, 1.0, 1.0, 1.0, 1.0, 1.0, 1.0, 1.0, 1.0, 1.0, 1.0, 1.0, 1.0, 1.0, 1.0, 1.0, 1.0, 1.0, 1.0, 1.0, 1.0, 1.0, 1.0, 1.0, 1.0, 1.0, 1.0, 1.0, 1.0, 1.0, 1.0, 1.0, 1.0, 1.0]): _vg.add([_i], _w, 'REPLACE')
_m = ob_carriage.modifiers.new('Armature', 'ARMATURE')
_m.object = ob_armature
ob_armature.location = (0.0, 0.0, 2.835)
ob_armature.rotation_euler = (-0.0, 3.142, -3.142)

# ---- collection membership
col_collection.objects.link(ob_carriage)
col_collection.objects.link(ob_armature)

# ---- scene / render settings (as saved in the file)
scene.frame_start = 0; scene.frame_end = 24; scene.frame_set(20)
scene.render.engine = 'BLENDER_EEVEE_NEXT'
bpy.context.view_layer.update()

# ---- added for rendering (the .blend has no active camera): camera
cam_auto = bpy.data.cameras.new('AutoCamera')
cam_auto.lens = 50.0
cam_auto.sensor_width = 36.0
cam_auto.clip_end = 1000.0
ob_auto_camera = bpy.data.objects.new('AutoCamera', cam_auto)
scene.collection.objects.link(ob_auto_camera)
ob_auto_camera.location = (5.83565, -7.36276, 6.09228)
ob_auto_camera.rotation_euler = (1.09748, -7.21219e-08, 0.694738)
scene.camera = ob_auto_camera
bpy.context.view_layer.update()
